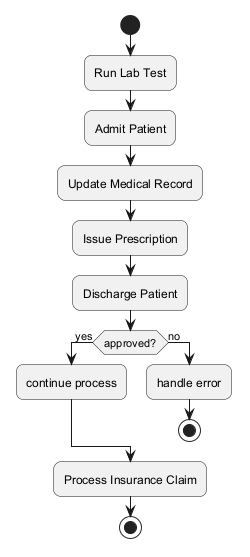

The diagram above was rendered by PlantUML. Its source (embedded in the PNG):
@startuml
skinparam backgroundColor #FFFFFF
skinparam roundCorner 15
start
:Run Lab Test;
:Admit Patient;
:Update Medical Record;
:Issue Prescription;
:Discharge Patient;
if (approved?) then (yes)
:continue process;
else (no)
:handle error;
stop
endif
:Process Insurance Claim;
stop
@enduml